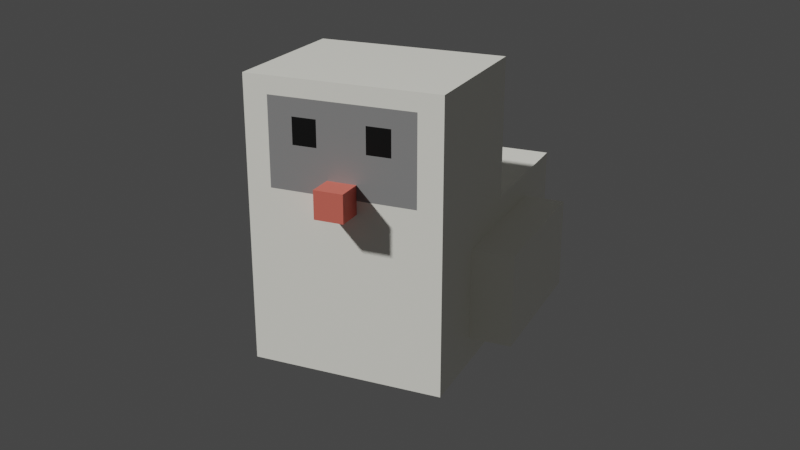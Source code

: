 # Source: silkie.blend  (saved by Blender 2.81.16; exported with 4.5.12 LTS)
import bpy
from mathutils import Matrix  # noqa: F401  (used for matrix-valued properties, if any)

bpy.ops.wm.read_factory_settings(use_empty=True)
scene = bpy.context.scene
scene.name = 'Scene'

# ---- collections
col_collection = bpy.data.collections.new('Collection'); scene.collection.children.link(col_collection)

# ---- materials (node trees are filled in below, after node groups)
mat_material = bpy.data.materials.new('Material')
mat_material.alpha_threshold = 0.0
mat_material.use_transparent_shadow = False
mat_material.line_color = (0.0, 0.0, 0.0, 1.0)
mat_material_008 = bpy.data.materials.new('Material.008')
mat_material_008.use_transparent_shadow = False
mat_material_001 = bpy.data.materials.new('Material.001')
mat_material_001.use_transparent_shadow = False
mat_material_007 = bpy.data.materials.new('Material.007')
mat_material_007.use_transparent_shadow = False

# ---- material node trees
mat_material.use_nodes = True; mat_material.node_tree.nodes.clear()
_N = mat_material.node_tree.nodes; _L = mat_material.node_tree.links
n0 = _N.new('ShaderNodeOutputMaterial'); n0.name = 'Material Output'; n0.location = (300, 300)
n1 = _N.new('ShaderNodeBsdfPrincipled'); n1.name = 'Principled BSDF'; n1.location = (10, 300)
n1.distribution = 'GGX'
n1.subsurface_method = 'BURLEY'
n1.inputs[0].default_value = (1.0, 0.9904, 0.8985, 1.0)
n1.inputs[2].default_value = 0.4
n1.inputs[3].default_value = 1.45
n1.inputs[27].default_value = (0.0, 0.0, 0.0, 1.0)
n1.inputs[28].default_value = 1.0
_L.new(n1.outputs[0], n0.inputs[0])
n0.is_active_output = True
mat_material_008.use_nodes = True; mat_material_008.node_tree.nodes.clear()
_N = mat_material_008.node_tree.nodes; _L = mat_material_008.node_tree.links
n0 = _N.new('ShaderNodeOutputMaterial'); n0.name = 'Material Output'; n0.location = (300, 300)
n1 = _N.new('ShaderNodeBsdfPrincipled'); n1.name = 'Principled BSDF'; n1.location = (10, 300)
n1.distribution = 'GGX'
n1.subsurface_method = 'BURLEY'
n1.inputs[0].default_value = (0.0, 0.0, 0.0, 1.0)
n1.inputs[3].default_value = 1.45
n1.inputs[27].default_value = (0.0, 0.0, 0.0, 1.0)
n1.inputs[28].default_value = 1.0
_L.new(n1.outputs[0], n0.inputs[0])
n0.is_active_output = True
mat_material_001.use_nodes = True; mat_material_001.node_tree.nodes.clear()
_N = mat_material_001.node_tree.nodes; _L = mat_material_001.node_tree.links
n0 = _N.new('ShaderNodeOutputMaterial'); n0.name = 'Material Output'; n0.location = (300, 300)
n1 = _N.new('ShaderNodeBsdfPrincipled'); n1.name = 'Principled BSDF'; n1.location = (10, 300)
n1.distribution = 'GGX'
n1.subsurface_method = 'BURLEY'
n1.inputs[0].default_value = (0.2641, 0.2641, 0.2641, 1.0)
n1.inputs[3].default_value = 1.45
n1.inputs[27].default_value = (0.0, 0.0, 0.0, 1.0)
n1.inputs[28].default_value = 1.0
_L.new(n1.outputs[0], n0.inputs[0])
n0.is_active_output = True
mat_material_007.use_nodes = True; mat_material_007.node_tree.nodes.clear()
_N = mat_material_007.node_tree.nodes; _L = mat_material_007.node_tree.links
n0 = _N.new('ShaderNodeOutputMaterial'); n0.name = 'Material Output'; n0.location = (300, 300)
n1 = _N.new('ShaderNodeBsdfPrincipled'); n1.name = 'Principled BSDF'; n1.location = (10, 300)
n1.distribution = 'GGX'
n1.subsurface_method = 'BURLEY'
n1.inputs[0].default_value = (0.8, 0.1584, 0.1156, 1.0)
n1.inputs[3].default_value = 1.45
n1.inputs[27].default_value = (0.0, 0.0, 0.0, 1.0)
n1.inputs[28].default_value = 1.0
_L.new(n1.outputs[0], n0.inputs[0])
n0.is_active_output = True

# ---- world
world_world = bpy.data.worlds.new('World'); scene.world = world_world
world_world.use_nodes = True; world_world.node_tree.nodes.clear()
_N = world_world.node_tree.nodes; _L = world_world.node_tree.links
n0 = _N.new('ShaderNodeOutputWorld'); n0.name = 'World Output'; n0.location = (300, 300)
n1 = _N.new('ShaderNodeBackground'); n1.name = 'Background'; n1.location = (10, 300)
n1.inputs[0].default_value = (0.05088, 0.05088, 0.05088, 1.0)
_L.new(n1.outputs[0], n0.inputs[0])
n0.is_active_output = True
world_world.color = (0.05088, 0.05088, 0.05088)
world_world.use_sun_shadow = False
world_world.sun_shadow_jitter_overblur = 0.0

# ---- cameras
cam_camera = bpy.data.cameras.new('Camera')

# ---- meshes
me_cube = bpy.data.meshes.new('Cube')
me_cube.from_pydata([(1.0, 1.0, 1.0), (1.0, 1.0, -1.0), (1.0, -1.0, 1.0), (1.0, -1.0, -1.0), (-1.0, 0.5094, 0.5094), (-1.0, 0.5094, -0.5094), (-1.0, -0.5094, 0.5094), (-1.0, -0.5094, -0.5094), (0.0, 1.0, -1.0), (0.0, -1.0, 1.0), (0.0, -1.0, -1.0), (0.0, 1.0, 1.0), (1.0, 1.0, 2.943), (1.0, -1.0, 2.943), (0.0, 1.0, 2.943), (0.0, -1.0, 2.943), (-1.0, 1.0, -1.0), (-1.0, -1.0, -1.0), (-1.0, -1.0, 1.0), (-1.0, 1.0, 1.0), (-1.0, 0.7439, -0.7439), (-1.0, -0.7439, -0.7439), (-1.0, -0.7439, 0.7439), (-1.0, 0.7439, 0.7439), (-1.0, 0.7439, -0.7439), (-1.0, -0.7439, -0.7439), (-1.0, -0.7439, 0.7439), (-1.0, 0.7439, 0.7439), (-1.183, 0.5094, -0.5094), (-1.183, -0.5094, -0.5094), (-1.183, -0.5094, 0.5094), (-1.183, 0.5094, 0.5094), (-1.0, 0.0, -1.0), (1.0, 0.0, 1.0), (-1.0, 0.0, 1.0), (1.0, 0.0, -1.0), (0.0, 0.0, -1.0), (0.0, 0.0, 1.0), (1.0, 0.0, 2.943), (0.0, 0.0, 2.943), (-1.0, 0.0, -0.7439), (-1.0, 0.0, 0.7439), (-1.0, 0.0, -0.7439), (-1.0, 0.0, 0.7439), (-1.0, 0.0, -0.5094), (-1.0, 0.0, 0.5094), (-1.183, 0.0, -0.5094), (-1.183, 0.0, 0.5094), (0.0, 1.0, 1.972), (1.0, 1.0, 1.972), (0.0, -1.0, 1.972), (1.0, -1.0, 1.972), (1.0, 0.0, 1.972), (0.0, 0.0, 1.972), (0.0, 1.0, 2.457), (0.0, -1.0, 2.457), (1.0, -1.0, 2.457), (1.0, 0.0, 2.457), (0.0, 0.0, 2.457), (1.0, 1.0, 2.457), (-1.0, -0.5, -1.0), (1.0, -0.5, 1.0), (0.0, -0.5, -1.0), (0.0, -0.5, 1.0), (1.0, -0.5, 2.943), (0.0, -0.5, 2.943), (-1.0, -0.372, -0.7439), (-1.0, -0.372, -0.7439), (-1.0, -0.2547, -0.5094), (-1.183, -0.2547, -0.5094), (-1.0, -0.5, 1.0), (1.0, -0.5, -1.0), (-1.0, -0.372, 0.7439), (-1.0, -0.372, 0.7439), (-1.0, -0.2547, 0.5094), (-1.183, -0.2547, 0.5094), (1.0, -0.5, 1.972), (0.0, -0.5, 1.972), (1.0, -0.5, 2.457), (0.0, -0.5, 2.457), (-1.0, 0.5, 1.0), (1.0, 0.5, -1.0), (-1.0, 0.372, 0.7439), (-1.0, 0.372, 0.7439), (-1.0, 0.2547, 0.5094), (-1.183, 0.2547, 0.5094), (-1.0, 0.5, -1.0), (1.0, 0.5, 1.0), (0.0, 0.5, -1.0), (0.0, 0.5, 1.0), (1.0, 0.5, 2.943), (0.0, 0.5, 2.943), (-1.0, 0.372, -0.7439), (-1.0, 0.372, -0.7439), (-1.0, 0.2547, -0.5094), (-1.183, 0.2547, -0.5094), (0.0, 0.5, 1.972), (1.0, 0.5, 1.972), (0.0, 0.5, 2.457), (1.0, 0.5, 2.457), (-1.0, -0.25, 1.0), (1.0, -0.25, -1.0), (-1.0, -0.186, 0.7439), (-1.0, -0.186, 0.7439), (-1.0, -0.1274, 0.5094), (-1.183, -0.1274, 0.5094), (0.0, -0.25, 1.972), (0.0, -0.25, 2.457), (-1.0, -0.25, -1.0), (1.0, -0.25, 1.0), (0.0, -0.25, -1.0), (0.0, -0.25, 1.0), (1.0, -0.25, 2.943), (0.0, -0.25, 2.943), (-1.0, -0.186, -0.7439), (-1.0, -0.186, -0.7439), (-1.0, -0.1274, -0.5094), (-1.183, -0.1274, -0.5094), (1.0, -0.25, 1.972), (1.0, -0.25, 2.457), (-1.0, 0.25, -1.0), (1.0, 0.25, 1.0), (0.0, 0.25, -1.0), (0.0, 0.25, 1.0), (1.0, 0.25, 2.943), (0.0, 0.25, 2.943), (-1.0, 0.186, -0.7439), (-1.0, 0.186, -0.7439), (-1.0, 0.1274, -0.5094), (-1.183, 0.1274, -0.5094), (1.0, 0.25, 1.972), (1.0, 0.25, 2.457), (-1.0, 0.25, 1.0), (1.0, 0.25, -1.0), (-1.0, 0.186, 0.7439), (-1.0, 0.186, 0.7439), (-1.0, 0.1274, 0.5094), (-1.183, 0.1274, 0.5094), (0.0, 0.25, 1.972), (0.0, 0.25, 2.457), (1.0, 1.0, 2.215), (0.0, 1.0, 2.215), (0.0, -1.0, 2.215), (1.0, -1.0, 2.215), (1.0, 0.0, 2.215), (0.0, 0.0, 2.215), (0.0, -0.5, 2.215), (1.0, -0.5, 2.215), (1.0, 0.5, 2.215), (0.0, 0.5, 2.215), (0.0, -0.25, 2.215), (1.0, -0.25, 2.215), (1.0, 0.25, 2.215), (0.0, 0.25, 2.215), (-1.0, -0.375, -1.0), (1.0, -0.375, 1.0), (0.0, -0.375, -1.0), (0.0, -0.375, 1.0), (1.0, -0.375, 2.943), (0.0, -0.375, 2.943), (-1.0, -0.279, -0.7439), (-1.0, -0.279, -0.7439), (-1.0, -0.191, -0.5094), (-1.183, -0.191, -0.5094), (1.0, -0.375, 1.972), (1.0, -0.375, 2.457), (-1.0, -0.375, 1.0), (1.0, -0.375, -1.0), (-1.0, -0.279, 0.7439), (-1.0, -0.279, 0.7439), (-1.0, -0.191, 0.5094), (-1.183, -0.191, 0.5094), (0.0, -0.375, 1.972), (0.0, -0.375, 2.457), (1.0, -0.375, 2.215), (0.0, -0.375, 2.215), (-1.0, 0.375, 1.0), (1.0, 0.375, -1.0), (-1.0, 0.279, 0.7439), (-1.0, 0.279, 0.7439), (-1.0, 0.191, 0.5094), (-1.183, 0.191, 0.5094), (0.0, 0.375, 1.972), (0.0, 0.375, 2.457), (-1.0, 0.375, -1.0), (1.0, 0.375, 1.0), (0.0, 0.375, -1.0), (0.0, 0.375, 1.0), (1.0, 0.375, 2.943), (0.0, 0.375, 2.943), (-1.0, 0.279, -0.7439), (-1.0, 0.279, -0.7439), (-1.0, 0.191, -0.5094), (-1.183, 0.191, -0.5094), (1.0, 0.375, 1.972), (1.0, 0.375, 2.457), (0.0, 0.375, 2.215), (1.0, 0.375, 2.215), (0.0, 1.0, 2.336), (0.0, -1.0, 2.336), (1.0, -1.0, 2.336), (1.0, 0.0, 2.336), (0.0, 0.0, 2.336), (0.0, -0.5, 2.336), (1.0, -0.5, 2.336), (1.0, 0.5, 2.336), (0.0, 0.5, 2.336), (0.0, -0.25, 2.336), (1.0, -0.25, 2.336), (1.0, 0.25, 2.336), (0.0, 0.25, 2.336), (1.0, 1.0, 2.336), (1.0, -0.375, 2.336), (0.0, -0.375, 2.336), (0.0, 0.375, 2.336), (1.0, 0.375, 2.336), (1.0, 1.0, 2.093), (0.0, 1.0, 2.093), (0.0, -1.0, 2.093), (1.0, -1.0, 2.093), (1.0, 0.0, 2.093), (0.0, 0.0, 2.093), (0.0, -0.5, 2.093), (1.0, -0.5, 2.093), (1.0, 0.5, 2.093), (0.0, 0.5, 2.093), (0.0, -0.25, 2.093), (1.0, -0.25, 2.093), (1.0, 0.25, 2.093), (0.0, 0.25, 2.093), (0.0, -0.375, 2.093), (1.0, -0.375, 2.093), (1.0, 0.375, 2.093), (0.0, 0.375, 2.093), (-1.0, -0.75, -1.0), (1.0, -0.75, 1.0), (0.0, -0.75, -1.0), (0.0, -0.75, 1.0), (1.0, -0.75, 2.943), (0.0, -0.75, 2.943), (-1.0, -0.5579, -0.7439), (-1.0, -0.5579, -0.7439), (-1.0, -0.3821, -0.5094), (-1.183, -0.3821, -0.5094), (1.0, -0.75, 1.972), (1.0, -0.75, 2.457), (-1.0, -0.75, 1.0), (1.0, -0.75, -1.0), (-1.0, -0.5579, 0.7439), (-1.0, -0.5579, 0.7439), (-1.0, -0.3821, 0.5094), (-1.183, -0.3821, 0.5094), (0.0, -0.75, 1.972), (0.0, -0.75, 2.457), (1.0, -0.75, 2.215), (0.0, -0.75, 2.215), (1.0, -0.75, 2.336), (0.0, -0.75, 2.336), (0.0, -0.75, 2.093), (1.0, -0.75, 2.093), (-1.0, 0.75, 1.0), (1.0, 0.75, -1.0), (-1.0, 0.5579, 0.7439), (-1.0, 0.5579, 0.7439), (-1.0, 0.3821, 0.5094), (-1.183, 0.3821, 0.5094), (0.0, 0.75, 1.972), (0.0, 0.75, 2.457), (-1.0, 0.75, -1.0), (1.0, 0.75, 1.0), (0.0, 0.75, -1.0), (0.0, 0.75, 1.0), (1.0, 0.75, 2.943), (0.0, 0.75, 2.943), (-1.0, 0.5579, -0.7439), (-1.0, 0.5579, -0.7439), (-1.0, 0.3821, -0.5094), (-1.183, 0.3821, -0.5094), (1.0, 0.75, 1.972), (1.0, 0.75, 2.457), (0.0, 0.75, 2.215), (1.0, 0.75, 2.215), (0.0, 0.75, 2.336), (1.0, 0.75, 2.336), (1.0, 0.75, 2.093), (0.0, 0.75, 2.093), (0.0, 1.0, 2.7), (0.0, -1.0, 2.7), (1.0, -1.0, 2.7), (1.0, 0.0, 2.7), (0.0, 0.0, 2.7), (1.0, 1.0, 2.7), (1.0, -0.5, 2.7), (0.0, -0.5, 2.7), (0.0, 0.5, 2.7), (1.0, 0.5, 2.7), (0.0, -0.25, 2.7), (1.0, -0.25, 2.7), (1.0, 0.25, 2.7), (0.0, 0.25, 2.7), (1.0, -0.375, 2.7), (0.0, -0.375, 2.7), (0.0, 0.375, 2.7), (1.0, 0.375, 2.7), (1.0, -0.75, 2.7), (0.0, -0.75, 2.7), (0.0, 0.75, 2.7), (1.0, 0.75, 2.7), (1.0, 1.0, 1.486), (0.0, 1.0, 1.486), (0.0, -1.0, 1.486), (1.0, -1.0, 1.486), (1.0, 0.0, 1.486), (0.0, 0.0, 1.486), (0.0, -0.5, 1.486), (1.0, -0.5, 1.486), (1.0, 0.5, 1.486), (0.0, 0.5, 1.486), (0.0, -0.25, 1.486), (1.0, -0.25, 1.486), (1.0, 0.25, 1.486), (0.0, 0.25, 1.486), (1.0, -0.375, 1.486), (0.0, -0.375, 1.486), (0.0, 0.375, 1.486), (1.0, 0.375, 1.486), (1.0, -0.75, 1.486), (0.0, -0.75, 1.486), (0.0, 0.75, 1.486), (1.0, 0.75, 1.486)], [], [(237, 246, 18, 9), (10, 9, 18, 17), (4, 5, 28, 31), (236, 247, 3, 10), (247, 235, 2, 3), (8, 11, 0, 1), (16, 19, 11, 8), (234, 236, 10, 17), (3, 2, 9, 10), (291, 286, 14, 12), (238, 239, 15, 13), (305, 287, 15, 239), (287, 288, 13, 15), (307, 291, 12, 272), (274, 20, 16, 268), (22, 21, 17, 18), (20, 23, 19, 16), (248, 22, 18, 246), (275, 24, 20, 274), (26, 25, 21, 22), (24, 27, 23, 20), (249, 26, 22, 248), (276, 5, 24, 275), (6, 7, 25, 26), (5, 4, 27, 24), (250, 6, 26, 249), (277, 265, 31, 28), (242, 7, 29, 243), (264, 4, 31, 265), (7, 6, 30, 29), (104, 45, 47, 105), (128, 44, 46, 129), (117, 105, 47, 46), (136, 45, 43, 135), (116, 44, 42, 115), (135, 43, 41, 134), (115, 42, 40, 114), (134, 41, 34, 132), (114, 40, 32, 108), (297, 289, 38, 112), (299, 290, 39, 125), (124, 125, 39, 38), (120, 122, 36, 32), (133, 121, 33, 35), (122, 133, 35, 36), (123, 132, 34, 37), (321, 313, 53, 138), (319, 312, 52, 118), (329, 308, 49, 278), (310, 311, 51, 50), (327, 310, 50, 252), (308, 309, 48, 49), (210, 202, 58, 139), (208, 201, 57, 119), (283, 211, 59, 279), (199, 200, 56, 55), (257, 199, 55, 253), (211, 198, 54, 59), (213, 203, 79, 173), (256, 204, 78, 245), (323, 314, 77, 172), (326, 315, 76, 244), (304, 292, 64, 238), (240, 66, 60, 234), (241, 67, 66, 240), (242, 68, 67, 241), (243, 251, 75, 69), (250, 74, 75, 251), (162, 68, 69, 163), (170, 74, 73, 169), (169, 73, 72, 168), (168, 72, 70, 166), (301, 293, 65, 159), (158, 159, 65, 64), (154, 156, 62, 60), (167, 155, 61, 71), (156, 167, 71, 62), (157, 166, 70, 63), (215, 205, 99, 195), (282, 206, 98, 267), (325, 316, 97, 194), (328, 317, 96, 266), (271, 260, 80, 89), (270, 261, 81, 88), (261, 269, 87, 81), (268, 270, 88, 86), (272, 273, 91, 90), (306, 294, 91, 273), (262, 82, 80, 260), (263, 83, 82, 262), (264, 84, 83, 263), (276, 94, 95, 277), (180, 84, 85, 181), (193, 181, 85, 95), (192, 94, 93, 191), (191, 93, 92, 190), (190, 92, 86, 184), (303, 295, 90, 188), (37, 34, 100, 111), (36, 35, 101, 110), (35, 33, 109, 101), (32, 36, 110, 108), (38, 39, 113, 112), (290, 296, 113, 39), (41, 102, 100, 34), (43, 103, 102, 41), (45, 104, 103, 43), (44, 116, 117, 46), (313, 318, 106, 53), (202, 207, 107, 58), (212, 208, 119, 165), (322, 319, 118, 164), (300, 297, 112, 158), (160, 114, 108, 154), (161, 115, 114, 160), (162, 116, 115, 161), (163, 171, 105, 117), (170, 104, 105, 171), (289, 298, 124, 38), (40, 126, 120, 32), (42, 127, 126, 40), (44, 128, 127, 42), (46, 47, 137, 129), (45, 136, 137, 47), (312, 320, 130, 52), (201, 209, 131, 57), (214, 210, 139, 183), (324, 321, 138, 182), (187, 176, 132, 123), (186, 177, 133, 122), (177, 185, 121, 133), (184, 186, 122, 120), (188, 189, 125, 124), (302, 299, 125, 189), (178, 134, 132, 176), (179, 135, 134, 178), (180, 136, 135, 179), (192, 128, 129, 193), (233, 229, 153, 196), (220, 228, 152, 144), (231, 227, 151, 174), (221, 226, 150, 145), (285, 225, 149, 280), (232, 224, 148, 197), (259, 223, 147, 254), (230, 222, 146, 175), (216, 217, 141, 140), (258, 218, 142, 255), (218, 219, 143, 142), (284, 216, 140, 281), (227, 220, 144, 151), (229, 221, 145, 153), (226, 230, 175, 150), (223, 231, 174, 147), (74, 170, 171, 75), (69, 75, 171, 163), (68, 162, 161, 67), (67, 161, 160, 66), (66, 160, 154, 60), (292, 300, 158, 64), (315, 322, 164, 76), (204, 212, 165, 78), (111, 100, 166, 157), (110, 101, 167, 156), (101, 109, 155, 167), (108, 110, 156, 154), (112, 113, 159, 158), (296, 301, 159, 113), (102, 168, 166, 100), (103, 169, 168, 102), (104, 170, 169, 103), (116, 162, 163, 117), (318, 323, 172, 106), (207, 213, 173, 107), (228, 232, 197, 152), (225, 233, 196, 149), (94, 192, 193, 95), (84, 180, 179, 83), (83, 179, 178, 82), (82, 178, 176, 80), (294, 302, 189, 91), (90, 91, 189, 188), (86, 88, 186, 184), (81, 87, 185, 177), (88, 81, 177, 186), (89, 80, 176, 187), (317, 324, 182, 96), (206, 214, 183, 98), (298, 303, 188, 124), (126, 190, 184, 120), (127, 191, 190, 126), (128, 192, 191, 127), (129, 137, 181, 193), (136, 180, 181, 137), (320, 325, 194, 130), (209, 215, 195, 131), (152, 197, 215, 209), (149, 196, 214, 206), (150, 175, 213, 207), (147, 174, 212, 204), (196, 153, 210, 214), (144, 152, 209, 201), (174, 151, 208, 212), (145, 150, 207, 202), (280, 149, 206, 282), (197, 148, 205, 215), (254, 147, 204, 256), (175, 146, 203, 213), (140, 141, 198, 211), (255, 142, 199, 257), (142, 143, 200, 199), (281, 140, 211, 283), (151, 144, 201, 208), (153, 145, 202, 210), (96, 182, 233, 225), (130, 194, 232, 228), (76, 164, 231, 223), (106, 172, 230, 226), (138, 53, 221, 229), (118, 52, 220, 227), (278, 49, 216, 284), (50, 51, 219, 218), (252, 50, 218, 258), (49, 48, 217, 216), (172, 77, 222, 230), (244, 76, 223, 259), (194, 97, 224, 232), (266, 96, 225, 285), (53, 106, 226, 221), (164, 118, 227, 231), (52, 130, 228, 220), (182, 138, 229, 233), (51, 244, 259, 219), (77, 252, 258, 222), (146, 255, 257, 203), (143, 254, 256, 200), (222, 258, 255, 146), (219, 259, 254, 143), (6, 250, 251, 30), (29, 30, 251, 243), (7, 242, 241, 25), (25, 241, 240, 21), (21, 240, 234, 17), (288, 304, 238, 13), (311, 326, 244, 51), (200, 256, 245, 56), (203, 257, 253, 79), (314, 327, 252, 77), (68, 242, 243, 69), (74, 250, 249, 73), (73, 249, 248, 72), (72, 248, 246, 70), (293, 305, 239, 65), (64, 65, 239, 238), (60, 62, 236, 234), (71, 61, 235, 247), (62, 71, 247, 236), (63, 70, 246, 237), (48, 266, 285, 217), (97, 278, 284, 224), (148, 281, 283, 205), (141, 280, 282, 198), (224, 284, 281, 148), (217, 285, 280, 141), (5, 276, 277, 28), (4, 264, 263, 27), (27, 263, 262, 23), (23, 262, 260, 19), (286, 306, 273, 14), (12, 14, 273, 272), (16, 8, 270, 268), (1, 0, 269, 261), (8, 1, 261, 270), (11, 19, 260, 271), (309, 328, 266, 48), (198, 282, 267, 54), (205, 283, 279, 99), (316, 329, 278, 97), (84, 264, 265, 85), (95, 85, 265, 277), (94, 276, 275, 93), (93, 275, 274, 92), (92, 274, 268, 86), (295, 307, 272, 90), (99, 279, 307, 295), (54, 267, 306, 286), (79, 253, 305, 293), (56, 245, 304, 288), (131, 195, 303, 298), (98, 183, 302, 294), (107, 173, 301, 296), (78, 165, 300, 292), (183, 139, 299, 302), (57, 131, 298, 289), (165, 119, 297, 300), (58, 107, 296, 290), (195, 99, 295, 303), (267, 98, 294, 306), (173, 79, 293, 301), (245, 78, 292, 304), (139, 58, 290, 299), (119, 57, 289, 297), (279, 59, 291, 307), (55, 56, 288, 287), (253, 55, 287, 305), (59, 54, 286, 291), (87, 269, 329, 316), (11, 271, 328, 309), (63, 237, 327, 314), (2, 235, 326, 311), (121, 185, 325, 320), (89, 187, 324, 317), (111, 157, 323, 318), (61, 155, 322, 315), (187, 123, 321, 324), (33, 121, 320, 312), (155, 109, 319, 322), (37, 111, 318, 313), (271, 89, 317, 328), (185, 87, 316, 325), (235, 61, 315, 326), (157, 63, 314, 323), (0, 11, 309, 308), (237, 9, 310, 327), (9, 2, 311, 310), (269, 0, 308, 329), (109, 33, 312, 319), (123, 37, 313, 321)])
me_cube.polygons.foreach_set('material_index', [0, 0, 0, 0, 0, 0, 0, 0, 0, 0, 0, 0, 0, 0, 0, 0, 0, 0, 0, 0, 0, 0, 0, 0, 0, 0, 0, 0, 0, 0, 0, 0, 0, 0, 0, 0, 0, 0, 0, 0, 0, 0, 0, 0, 0, 0, 0, 2, 0, 0, 0, 0, 0, 2, 0, 0, 0, 0, 0, 2, 0, 2, 0, 0, 0, 0, 0, 0, 0, 0, 0, 0, 0, 0, 0, 0, 0, 0, 1, 0, 2, 0, 0, 0, 0, 0, 0, 0, 0, 0, 0, 0, 0, 0, 0, 0, 0, 0, 0, 0, 0, 0, 0, 0, 0, 0, 0, 0, 0, 0, 1, 2, 0, 0, 0, 0, 0, 0, 0, 0, 0, 0, 0, 0, 2, 2, 0, 0, 0, 0, 0, 0, 0, 0, 0, 0, 0, 0, 0, 2, 1, 0, 0, 1, 2, 0, 0, 0, 0, 0, 2, 0, 0, 1, 0, 0, 0, 0, 0, 0, 2, 1, 0, 0, 0, 0, 0, 0, 0, 0, 0, 0, 0, 0, 1, 0, 0, 0, 0, 0, 0, 0, 0, 0, 0, 0, 0, 0, 0, 0, 0, 0, 0, 0, 2, 1, 1, 0, 0, 1, 0, 2, 1, 0, 0, 1, 2, 0, 0, 0, 0, 0, 2, 0, 0, 2, 2, 0, 0, 2, 0, 0, 0, 0, 0, 2, 2, 0, 0, 2, 2, 0, 0, 0, 0, 0, 0, 0, 0, 0, 0, 0, 0, 0, 0, 0, 0, 0, 0, 0, 0, 0, 0, 0, 0, 0, 0, 0, 0, 2, 2, 0, 2, 0, 0, 0, 0, 0, 0, 0, 0, 0, 0, 0, 0, 0, 2, 2, 0, 0, 0, 0, 0, 0, 2, 0, 0, 0, 2, 0, 0, 2, 0, 2, 2, 0, 2, 0, 0, 2, 0, 2, 0, 0, 0, 0, 0, 0, 0, 0, 0, 0, 0, 0, 0, 0, 0, 0, 0, 0, 0, 0, 0, 0, 0, 0, 0, 0])
_uv = me_cube.uv_layers.new(name='UVMap')
_uv.uv.foreach_set('vector', [0.75, 0.7188, 0.875, 0.7188, 0.875, 0.75, 0.75, 0.75, 0.375, 0.875, 0.625, 0.875, 0.625, 1.0, 0.375, 1.0, 0.5637, 0.1887, 0.4363, 0.1887, 0.4363, 0.1887, 0.5637, 0.1887, 0.25, 0.7188, 0.375, 0.7188, 0.375, 0.75, 0.25, 0.75, 0.375, 0.7188, 0.625, 0.7188, 0.625, 0.75, 0.375, 0.75, 0.375, 0.375, 0.625, 0.375, 0.625, 0.5, 0.375, 0.5, 0.375, 0.25, 0.625, 0.25, 0.625, 0.375, 0.375, 0.375, 0.125, 0.7188, 0.25, 0.7188, 0.25, 0.75, 0.125, 0.75, 0.375, 0.75, 0.625, 0.75, 0.625, 0.875, 0.375, 0.875, 0.625, 0.5, 0.625, 0.375, 0.625, 0.375, 0.625, 0.5, 0.625, 0.7188, 0.75, 0.7188, 0.75, 0.75, 0.625, 0.75, 0.75, 0.7188, 0.75, 0.75, 0.75, 0.75, 0.75, 0.7188, 0.625, 0.875, 0.625, 0.75, 0.625, 0.75, 0.625, 0.875, 0.625, 0.5312, 0.625, 0.5, 0.625, 0.5, 0.625, 0.5312, 0.407, 0.1947, 0.407, 0.218, 0.375, 0.25, 0.375, 0.2188, 0.593, 0.03201, 0.407, 0.03201, 0.375, 0.0, 0.625, 0.0, 0.407, 0.218, 0.593, 0.218, 0.625, 0.25, 0.375, 0.25, 0.593, 0.05526, 0.593, 0.03201, 0.625, 0.0, 0.625, 0.03125, 0.407, 0.1947, 0.407, 0.218, 0.407, 0.218, 0.407, 0.1947, 0.593, 0.03201, 0.593, 0.03201, 0.593, 0.03201, 0.593, 0.03201, 0.407, 0.218, 0.407, 0.218, 0.407, 0.218, 0.407, 0.218, 0.593, 0.05526, 0.593, 0.03201, 0.593, 0.03201, 0.593, 0.05526, 0.4363, 0.1728, 0.4363, 0.1887, 0.407, 0.218, 0.407, 0.1947, 0.5637, 0.06132, 0.4363, 0.06132, 0.407, 0.03201, 0.593, 0.03201, 0.4363, 0.1887, 0.5637, 0.1887, 0.593, 0.218, 0.407, 0.218, 0.5637, 0.07724, 0.5637, 0.06132, 0.593, 0.03201, 0.593, 0.05526, 0.4363, 0.1728, 0.5637, 0.1728, 0.5637, 0.1887, 0.4363, 0.1887, 0.4363, 0.07724, 0.4363, 0.06132, 0.4363, 0.06132, 0.4363, 0.07724, 0.5637, 0.1728, 0.5637, 0.1887, 0.5637, 0.1887, 0.5637, 0.1728, 0.4363, 0.06132, 0.5637, 0.06132, 0.5637, 0.06132, 0.4363, 0.06132, 0.5637, 0.1091, 0.5637, 0.125, 0.5637, 0.125, 0.5637, 0.1091, 0.4363, 0.1409, 0.4363, 0.125, 0.4363, 0.125, 0.4363, 0.1409, 0.4363, 0.1091, 0.5637, 0.1091, 0.5637, 0.125, 0.4363, 0.125, 0.5637, 0.1409, 0.5637, 0.125, 0.593, 0.125, 0.593, 0.1482, 0.4363, 0.1091, 0.4363, 0.125, 0.407, 0.125, 0.407, 0.1018, 0.593, 0.1482, 0.593, 0.125, 0.593, 0.125, 0.593, 0.1482, 0.407, 0.1018, 0.407, 0.125, 0.407, 0.125, 0.407, 0.1018, 0.593, 0.1482, 0.593, 0.125, 0.625, 0.125, 0.625, 0.1562, 0.407, 0.1018, 0.407, 0.125, 0.375, 0.125, 0.375, 0.09375, 0.625, 0.6562, 0.625, 0.625, 0.625, 0.625, 0.625, 0.6562, 0.75, 0.5938, 0.75, 0.625, 0.75, 0.625, 0.75, 0.5938, 0.625, 0.5938, 0.75, 0.5938, 0.75, 0.625, 0.625, 0.625, 0.125, 0.5938, 0.25, 0.5938, 0.25, 0.625, 0.125, 0.625, 0.375, 0.5938, 0.625, 0.5938, 0.625, 0.625, 0.375, 0.625, 0.25, 0.5938, 0.375, 0.5938, 0.375, 0.625, 0.25, 0.625, 0.75, 0.5938, 0.875, 0.5938, 0.875, 0.625, 0.75, 0.625, 0.75, 0.5938, 0.75, 0.625, 0.75, 0.625, 0.75, 0.5938, 0.625, 0.6562, 0.625, 0.625, 0.625, 0.625, 0.625, 0.6562, 0.625, 0.5312, 0.625, 0.5, 0.625, 0.5, 0.625, 0.5312, 0.625, 0.875, 0.625, 0.75, 0.625, 0.75, 0.625, 0.875, 0.75, 0.7188, 0.75, 0.75, 0.75, 0.75, 0.75, 0.7188, 0.625, 0.5, 0.625, 0.375, 0.625, 0.375, 0.625, 0.5, 0.75, 0.5938, 0.75, 0.625, 0.75, 0.625, 0.75, 0.5938, 0.625, 0.6562, 0.625, 0.625, 0.625, 0.625, 0.625, 0.6562, 0.625, 0.5312, 0.625, 0.5, 0.625, 0.5, 0.625, 0.5312, 0.625, 0.875, 0.625, 0.75, 0.625, 0.75, 0.625, 0.875, 0.75, 0.7188, 0.75, 0.75, 0.75, 0.75, 0.75, 0.7188, 0.625, 0.5, 0.625, 0.375, 0.625, 0.375, 0.625, 0.5, 0.75, 0.6719, 0.75, 0.6875, 0.75, 0.6875, 0.75, 0.6719, 0.625, 0.7188, 0.625, 0.6875, 0.625, 0.6875, 0.625, 0.7188, 0.75, 0.6719, 0.75, 0.6875, 0.75, 0.6875, 0.75, 0.6719, 0.625, 0.7188, 0.625, 0.6875, 0.625, 0.6875, 0.625, 0.7188, 0.625, 0.7188, 0.625, 0.6875, 0.625, 0.6875, 0.625, 0.7188, 0.407, 0.05526, 0.407, 0.07851, 0.375, 0.0625, 0.375, 0.03125, 0.407, 0.05526, 0.407, 0.07851, 0.407, 0.07851, 0.407, 0.05526, 0.4363, 0.07724, 0.4363, 0.09316, 0.407, 0.07851, 0.407, 0.05526, 0.4363, 0.07724, 0.5637, 0.07724, 0.5637, 0.09316, 0.4363, 0.09316, 0.5637, 0.07724, 0.5637, 0.09316, 0.5637, 0.09316, 0.5637, 0.07724, 0.4363, 0.1011, 0.4363, 0.09316, 0.4363, 0.09316, 0.4363, 0.1011, 0.5637, 0.1011, 0.5637, 0.09316, 0.593, 0.07851, 0.593, 0.09013, 0.593, 0.09013, 0.593, 0.07851, 0.593, 0.07851, 0.593, 0.09013, 0.593, 0.09013, 0.593, 0.07851, 0.625, 0.0625, 0.625, 0.07812, 0.75, 0.6719, 0.75, 0.6875, 0.75, 0.6875, 0.75, 0.6719, 0.625, 0.6719, 0.75, 0.6719, 0.75, 0.6875, 0.625, 0.6875, 0.125, 0.6719, 0.25, 0.6719, 0.25, 0.6875, 0.125, 0.6875, 0.375, 0.6719, 0.625, 0.6719, 0.625, 0.6875, 0.375, 0.6875, 0.25, 0.6719, 0.375, 0.6719, 0.375, 0.6875, 0.25, 0.6875, 0.75, 0.6719, 0.875, 0.6719, 0.875, 0.6875, 0.75, 0.6875, 0.625, 0.5781, 0.625, 0.5625, 0.625, 0.5625, 0.625, 0.5781, 0.75, 0.5312, 0.75, 0.5625, 0.75, 0.5625, 0.75, 0.5312, 0.625, 0.5781, 0.625, 0.5625, 0.625, 0.5625, 0.625, 0.5781, 0.75, 0.5312, 0.75, 0.5625, 0.75, 0.5625, 0.75, 0.5312, 0.75, 0.5312, 0.875, 0.5312, 0.875, 0.5625, 0.75, 0.5625, 0.25, 0.5312, 0.375, 0.5312, 0.375, 0.5625, 0.25, 0.5625, 0.375, 0.5312, 0.625, 0.5312, 0.625, 0.5625, 0.375, 0.5625, 0.125, 0.5312, 0.25, 0.5312, 0.25, 0.5625, 0.125, 0.5625, 0.625, 0.5312, 0.75, 0.5312, 0.75, 0.5625, 0.625, 0.5625, 0.75, 0.5312, 0.75, 0.5625, 0.75, 0.5625, 0.75, 0.5312, 0.593, 0.1947, 0.593, 0.1715, 0.625, 0.1875, 0.625, 0.2188, 0.593, 0.1947, 0.593, 0.1715, 0.593, 0.1715, 0.593, 0.1947, 0.5637, 0.1728, 0.5637, 0.1568, 0.593, 0.1715, 0.593, 0.1947, 0.4363, 0.1728, 0.4363, 0.1568, 0.4363, 0.1568, 0.4363, 0.1728, 0.5637, 0.1489, 0.5637, 0.1568, 0.5637, 0.1568, 0.5637, 0.1489, 0.4363, 0.1489, 0.5637, 0.1489, 0.5637, 0.1568, 0.4363, 0.1568, 0.4363, 0.1489, 0.4363, 0.1568, 0.407, 0.1715, 0.407, 0.1599, 0.407, 0.1599, 0.407, 0.1715, 0.407, 0.1715, 0.407, 0.1599, 0.407, 0.1599, 0.407, 0.1715, 0.375, 0.1875, 0.375, 0.1719, 0.625, 0.5781, 0.625, 0.5625, 0.625, 0.5625, 0.625, 0.5781, 0.75, 0.625, 0.875, 0.625, 0.875, 0.6562, 0.75, 0.6562, 0.25, 0.625, 0.375, 0.625, 0.375, 0.6562, 0.25, 0.6562, 0.375, 0.625, 0.625, 0.625, 0.625, 0.6562, 0.375, 0.6562, 0.125, 0.625, 0.25, 0.625, 0.25, 0.6562, 0.125, 0.6562, 0.625, 0.625, 0.75, 0.625, 0.75, 0.6562, 0.625, 0.6562, 0.75, 0.625, 0.75, 0.6562, 0.75, 0.6562, 0.75, 0.625, 0.593, 0.125, 0.593, 0.1018, 0.625, 0.09375, 0.625, 0.125, 0.593, 0.125, 0.593, 0.1018, 0.593, 0.1018, 0.593, 0.125, 0.5637, 0.125, 0.5637, 0.1091, 0.593, 0.1018, 0.593, 0.125, 0.4363, 0.125, 0.4363, 0.1091, 0.4363, 0.1091, 0.4363, 0.125, 0.75, 0.625, 0.75, 0.6562, 0.75, 0.6562, 0.75, 0.625, 0.75, 0.625, 0.75, 0.6562, 0.75, 0.6562, 0.75, 0.625, 0.625, 0.6719, 0.625, 0.6562, 0.625, 0.6562, 0.625, 0.6719, 0.625, 0.6719, 0.625, 0.6562, 0.625, 0.6562, 0.625, 0.6719, 0.625, 0.6719, 0.625, 0.6562, 0.625, 0.6562, 0.625, 0.6719, 0.407, 0.09013, 0.407, 0.1018, 0.375, 0.09375, 0.375, 0.07812, 0.407, 0.09013, 0.407, 0.1018, 0.407, 0.1018, 0.407, 0.09013, 0.4363, 0.1011, 0.4363, 0.1091, 0.407, 0.1018, 0.407, 0.09013, 0.4363, 0.1011, 0.5637, 0.1011, 0.5637, 0.1091, 0.4363, 0.1091, 0.5637, 0.1011, 0.5637, 0.1091, 0.5637, 0.1091, 0.5637, 0.1011, 0.625, 0.625, 0.625, 0.5938, 0.625, 0.5938, 0.625, 0.625, 0.407, 0.125, 0.407, 0.1482, 0.375, 0.1562, 0.375, 0.125, 0.407, 0.125, 0.407, 0.1482, 0.407, 0.1482, 0.407, 0.125, 0.4363, 0.125, 0.4363, 0.1409, 0.407, 0.1482, 0.407, 0.125, 0.4363, 0.125, 0.5637, 0.125, 0.5637, 0.1409, 0.4363, 0.1409, 0.5637, 0.125, 0.5637, 0.1409, 0.5637, 0.1409, 0.5637, 0.125, 0.625, 0.625, 0.625, 0.5938, 0.625, 0.5938, 0.625, 0.625, 0.625, 0.625, 0.625, 0.5938, 0.625, 0.5938, 0.625, 0.625, 0.75, 0.5781, 0.75, 0.5938, 0.75, 0.5938, 0.75, 0.5781, 0.75, 0.5781, 0.75, 0.5938, 0.75, 0.5938, 0.75, 0.5781, 0.75, 0.5781, 0.875, 0.5781, 0.875, 0.5938, 0.75, 0.5938, 0.25, 0.5781, 0.375, 0.5781, 0.375, 0.5938, 0.25, 0.5938, 0.375, 0.5781, 0.625, 0.5781, 0.625, 0.5938, 0.375, 0.5938, 0.125, 0.5781, 0.25, 0.5781, 0.25, 0.5938, 0.125, 0.5938, 0.625, 0.5781, 0.75, 0.5781, 0.75, 0.5938, 0.625, 0.5938, 0.75, 0.5781, 0.75, 0.5938, 0.75, 0.5938, 0.75, 0.5781, 0.593, 0.1599, 0.593, 0.1482, 0.625, 0.1562, 0.625, 0.1719, 0.593, 0.1599, 0.593, 0.1482, 0.593, 0.1482, 0.593, 0.1599, 0.5637, 0.1489, 0.5637, 0.1409, 0.593, 0.1482, 0.593, 0.1599, 0.4363, 0.1489, 0.4363, 0.1409, 0.4363, 0.1409, 0.4363, 0.1489, 0.75, 0.5781, 0.75, 0.5938, 0.75, 0.5938, 0.75, 0.5781, 0.625, 0.625, 0.625, 0.5938, 0.625, 0.5938, 0.625, 0.625, 0.625, 0.6719, 0.625, 0.6562, 0.625, 0.6562, 0.625, 0.6719, 0.75, 0.625, 0.75, 0.6562, 0.75, 0.6562, 0.75, 0.625, 0.75, 0.5312, 0.75, 0.5625, 0.75, 0.5625, 0.75, 0.5312, 0.625, 0.5781, 0.625, 0.5625, 0.625, 0.5625, 0.625, 0.5781, 0.625, 0.7188, 0.625, 0.6875, 0.625, 0.6875, 0.625, 0.7188, 0.75, 0.6719, 0.75, 0.6875, 0.75, 0.6875, 0.75, 0.6719, 0.625, 0.5, 0.625, 0.375, 0.625, 0.375, 0.625, 0.5, 0.75, 0.7188, 0.75, 0.75, 0.75, 0.75, 0.75, 0.7188, 0.625, 0.875, 0.625, 0.75, 0.625, 0.75, 0.625, 0.875, 0.625, 0.5312, 0.625, 0.5, 0.625, 0.5, 0.625, 0.5312, 0.625, 0.6562, 0.625, 0.625, 0.625, 0.625, 0.625, 0.6562, 0.75, 0.5938, 0.75, 0.625, 0.75, 0.625, 0.75, 0.5938, 0.75, 0.6562, 0.75, 0.6719, 0.75, 0.6719, 0.75, 0.6562, 0.625, 0.6875, 0.625, 0.6719, 0.625, 0.6719, 0.625, 0.6875, 0.5637, 0.09316, 0.5637, 0.1011, 0.5637, 0.1011, 0.5637, 0.09316, 0.4363, 0.09316, 0.5637, 0.09316, 0.5637, 0.1011, 0.4363, 0.1011, 0.4363, 0.09316, 0.4363, 0.1011, 0.407, 0.09013, 0.407, 0.07851, 0.407, 0.07851, 0.407, 0.09013, 0.407, 0.09013, 0.407, 0.07851, 0.407, 0.07851, 0.407, 0.09013, 0.375, 0.07812, 0.375, 0.0625, 0.625, 0.6875, 0.625, 0.6719, 0.625, 0.6719, 0.625, 0.6875, 0.625, 0.6875, 0.625, 0.6719, 0.625, 0.6719, 0.625, 0.6875, 0.625, 0.6875, 0.625, 0.6719, 0.625, 0.6719, 0.625, 0.6875, 0.75, 0.6562, 0.875, 0.6562, 0.875, 0.6719, 0.75, 0.6719, 0.25, 0.6562, 0.375, 0.6562, 0.375, 0.6719, 0.25, 0.6719, 0.375, 0.6562, 0.625, 0.6562, 0.625, 0.6719, 0.375, 0.6719, 0.125, 0.6562, 0.25, 0.6562, 0.25, 0.6719, 0.125, 0.6719, 0.625, 0.6562, 0.75, 0.6562, 0.75, 0.6719, 0.625, 0.6719, 0.75, 0.6562, 0.75, 0.6719, 0.75, 0.6719, 0.75, 0.6562, 0.593, 0.1018, 0.593, 0.09013, 0.625, 0.07812, 0.625, 0.09375, 0.593, 0.1018, 0.593, 0.09013, 0.593, 0.09013, 0.593, 0.1018, 0.5637, 0.1091, 0.5637, 0.1011, 0.593, 0.09013, 0.593, 0.1018, 0.4363, 0.1091, 0.4363, 0.1011, 0.4363, 0.1011, 0.4363, 0.1091, 0.75, 0.6562, 0.75, 0.6719, 0.75, 0.6719, 0.75, 0.6562, 0.75, 0.6562, 0.75, 0.6719, 0.75, 0.6719, 0.75, 0.6562, 0.625, 0.5938, 0.625, 0.5781, 0.625, 0.5781, 0.625, 0.5938, 0.75, 0.5625, 0.75, 0.5781, 0.75, 0.5781, 0.75, 0.5625, 0.4363, 0.1568, 0.4363, 0.1489, 0.4363, 0.1489, 0.4363, 0.1568, 0.5637, 0.1568, 0.5637, 0.1489, 0.593, 0.1599, 0.593, 0.1715, 0.593, 0.1715, 0.593, 0.1599, 0.593, 0.1599, 0.593, 0.1715, 0.593, 0.1715, 0.593, 0.1599, 0.625, 0.1719, 0.625, 0.1875, 0.75, 0.5625, 0.75, 0.5781, 0.75, 0.5781, 0.75, 0.5625, 0.625, 0.5625, 0.75, 0.5625, 0.75, 0.5781, 0.625, 0.5781, 0.125, 0.5625, 0.25, 0.5625, 0.25, 0.5781, 0.125, 0.5781, 0.375, 0.5625, 0.625, 0.5625, 0.625, 0.5781, 0.375, 0.5781, 0.25, 0.5625, 0.375, 0.5625, 0.375, 0.5781, 0.25, 0.5781, 0.75, 0.5625, 0.875, 0.5625, 0.875, 0.5781, 0.75, 0.5781, 0.75, 0.5625, 0.75, 0.5781, 0.75, 0.5781, 0.75, 0.5625, 0.75, 0.5625, 0.75, 0.5781, 0.75, 0.5781, 0.75, 0.5625, 0.625, 0.5938, 0.625, 0.5781, 0.625, 0.5781, 0.625, 0.5938, 0.407, 0.1482, 0.407, 0.1599, 0.375, 0.1719, 0.375, 0.1562, 0.407, 0.1482, 0.407, 0.1599, 0.407, 0.1599, 0.407, 0.1482, 0.4363, 0.1409, 0.4363, 0.1489, 0.407, 0.1599, 0.407, 0.1482, 0.4363, 0.1409, 0.5637, 0.1409, 0.5637, 0.1489, 0.4363, 0.1489, 0.5637, 0.1409, 0.5637, 0.1489, 0.5637, 0.1489, 0.5637, 0.1409, 0.625, 0.5938, 0.625, 0.5781, 0.625, 0.5781, 0.625, 0.5938, 0.625, 0.5938, 0.625, 0.5781, 0.625, 0.5781, 0.625, 0.5938, 0.625, 0.5938, 0.625, 0.5781, 0.625, 0.5781, 0.625, 0.5938, 0.75, 0.5625, 0.75, 0.5781, 0.75, 0.5781, 0.75, 0.5625, 0.75, 0.6562, 0.75, 0.6719, 0.75, 0.6719, 0.75, 0.6562, 0.625, 0.6875, 0.625, 0.6719, 0.625, 0.6719, 0.625, 0.6875, 0.75, 0.5781, 0.75, 0.5938, 0.75, 0.5938, 0.75, 0.5781, 0.625, 0.625, 0.625, 0.5938, 0.625, 0.5938, 0.625, 0.625, 0.625, 0.6719, 0.625, 0.6562, 0.625, 0.6562, 0.625, 0.6719, 0.75, 0.625, 0.75, 0.6562, 0.75, 0.6562, 0.75, 0.625, 0.75, 0.5312, 0.75, 0.5625, 0.75, 0.5625, 0.75, 0.5312, 0.625, 0.5781, 0.625, 0.5625, 0.625, 0.5625, 0.625, 0.5781, 0.625, 0.7188, 0.625, 0.6875, 0.625, 0.6875, 0.625, 0.7188, 0.75, 0.6719, 0.75, 0.6875, 0.75, 0.6875, 0.75, 0.6719, 0.625, 0.5, 0.625, 0.375, 0.625, 0.375, 0.625, 0.5, 0.75, 0.7188, 0.75, 0.75, 0.75, 0.75, 0.75, 0.7188, 0.625, 0.875, 0.625, 0.75, 0.625, 0.75, 0.625, 0.875, 0.625, 0.5312, 0.625, 0.5, 0.625, 0.5, 0.625, 0.5312, 0.625, 0.6562, 0.625, 0.625, 0.625, 0.625, 0.625, 0.6562, 0.75, 0.5938, 0.75, 0.625, 0.75, 0.625, 0.75, 0.5938, 0.75, 0.5625, 0.75, 0.5781, 0.75, 0.5781, 0.75, 0.5625, 0.625, 0.5938, 0.625, 0.5781, 0.625, 0.5781, 0.625, 0.5938, 0.625, 0.6875, 0.625, 0.6719, 0.625, 0.6719, 0.625, 0.6875, 0.75, 0.6562, 0.75, 0.6719, 0.75, 0.6719, 0.75, 0.6562, 0.75, 0.5938, 0.75, 0.625, 0.75, 0.625, 0.75, 0.5938, 0.625, 0.6562, 0.625, 0.625, 0.625, 0.625, 0.625, 0.6562, 0.625, 0.5312, 0.625, 0.5, 0.625, 0.5, 0.625, 0.5312, 0.625, 0.875, 0.625, 0.75, 0.625, 0.75, 0.625, 0.875, 0.75, 0.7188, 0.75, 0.75, 0.75, 0.75, 0.75, 0.7188, 0.625, 0.5, 0.625, 0.375, 0.625, 0.375, 0.625, 0.5, 0.75, 0.6719, 0.75, 0.6875, 0.75, 0.6875, 0.75, 0.6719, 0.625, 0.7188, 0.625, 0.6875, 0.625, 0.6875, 0.625, 0.7188, 0.625, 0.5781, 0.625, 0.5625, 0.625, 0.5625, 0.625, 0.5781, 0.75, 0.5312, 0.75, 0.5625, 0.75, 0.5625, 0.75, 0.5312, 0.75, 0.625, 0.75, 0.6562, 0.75, 0.6562, 0.75, 0.625, 0.625, 0.6719, 0.625, 0.6562, 0.625, 0.6562, 0.625, 0.6719, 0.625, 0.625, 0.625, 0.5938, 0.625, 0.5938, 0.625, 0.625, 0.75, 0.5781, 0.75, 0.5938, 0.75, 0.5938, 0.75, 0.5781, 0.625, 0.75, 0.625, 0.7188, 0.625, 0.7188, 0.625, 0.75, 0.75, 0.6875, 0.75, 0.7188, 0.75, 0.7188, 0.75, 0.6875, 0.75, 0.6875, 0.75, 0.7188, 0.75, 0.7188, 0.75, 0.6875, 0.625, 0.75, 0.625, 0.7188, 0.625, 0.7188, 0.625, 0.75, 0.75, 0.6875, 0.75, 0.7188, 0.75, 0.7188, 0.75, 0.6875, 0.625, 0.75, 0.625, 0.7188, 0.625, 0.7188, 0.625, 0.75, 0.5637, 0.06132, 0.5637, 0.07724, 0.5637, 0.07724, 0.5637, 0.06132, 0.4363, 0.06132, 0.5637, 0.06132, 0.5637, 0.07724, 0.4363, 0.07724, 0.4363, 0.06132, 0.4363, 0.07724, 0.407, 0.05526, 0.407, 0.03201, 0.407, 0.03201, 0.407, 0.05526, 0.407, 0.05526, 0.407, 0.03201, 0.407, 0.03201, 0.407, 0.05526, 0.375, 0.03125, 0.375, 0.0, 0.625, 0.75, 0.625, 0.7188, 0.625, 0.7188, 0.625, 0.75, 0.625, 0.75, 0.625, 0.7188, 0.625, 0.7188, 0.625, 0.75, 0.625, 0.75, 0.625, 0.7188, 0.625, 0.7188, 0.625, 0.75, 0.75, 0.6875, 0.75, 0.7188, 0.75, 0.7188, 0.75, 0.6875, 0.75, 0.6875, 0.75, 0.7188, 0.75, 0.7188, 0.75, 0.6875, 0.4363, 0.09316, 0.4363, 0.07724, 0.4363, 0.07724, 0.4363, 0.09316, 0.5637, 0.09316, 0.5637, 0.07724, 0.593, 0.05526, 0.593, 0.07851, 0.593, 0.07851, 0.593, 0.05526, 0.593, 0.05526, 0.593, 0.07851, 0.593, 0.07851, 0.593, 0.05526, 0.625, 0.03125, 0.625, 0.0625, 0.75, 0.6875, 0.75, 0.7188, 0.75, 0.7188, 0.75, 0.6875, 0.625, 0.6875, 0.75, 0.6875, 0.75, 0.7188, 0.625, 0.7188, 0.125, 0.6875, 0.25, 0.6875, 0.25, 0.7188, 0.125, 0.7188, 0.375, 0.6875, 0.625, 0.6875, 0.625, 0.7188, 0.375, 0.7188, 0.25, 0.6875, 0.375, 0.6875, 0.375, 0.7188, 0.25, 0.7188, 0.75, 0.6875, 0.875, 0.6875, 0.875, 0.7188, 0.75, 0.7188, 0.75, 0.5, 0.75, 0.5312, 0.75, 0.5312, 0.75, 0.5, 0.625, 0.5625, 0.625, 0.5312, 0.625, 0.5312, 0.625, 0.5625, 0.625, 0.5625, 0.625, 0.5312, 0.625, 0.5312, 0.625, 0.5625, 0.75, 0.5, 0.75, 0.5312, 0.75, 0.5312, 0.75, 0.5, 0.625, 0.5625, 0.625, 0.5312, 0.625, 0.5312, 0.625, 0.5625, 0.75, 0.5, 0.75, 0.5312, 0.75, 0.5312, 0.75, 0.5, 0.4363, 0.1887, 0.4363, 0.1728, 0.4363, 0.1728, 0.4363, 0.1887, 0.5637, 0.1887, 0.5637, 0.1728, 0.593, 0.1947, 0.593, 0.218, 0.593, 0.218, 0.593, 0.1947, 0.593, 0.1947, 0.593, 0.218, 0.593, 0.218, 0.593, 0.1947, 0.625, 0.2188, 0.625, 0.25, 0.75, 0.5, 0.75, 0.5312, 0.75, 0.5312, 0.75, 0.5, 0.625, 0.5, 0.75, 0.5, 0.75, 0.5312, 0.625, 0.5312, 0.125, 0.5, 0.25, 0.5, 0.25, 0.5312, 0.125, 0.5312, 0.375, 0.5, 0.625, 0.5, 0.625, 0.5312, 0.375, 0.5312, 0.25, 0.5, 0.375, 0.5, 0.375, 0.5312, 0.25, 0.5312, 0.75, 0.5, 0.875, 0.5, 0.875, 0.5312, 0.75, 0.5312, 0.75, 0.5, 0.75, 0.5312, 0.75, 0.5312, 0.75, 0.5, 0.75, 0.5, 0.75, 0.5312, 0.75, 0.5312, 0.75, 0.5, 0.625, 0.5625, 0.625, 0.5312, 0.625, 0.5312, 0.625, 0.5625, 0.625, 0.5625, 0.625, 0.5312, 0.625, 0.5312, 0.625, 0.5625, 0.5637, 0.1568, 0.5637, 0.1728, 0.5637, 0.1728, 0.5637, 0.1568, 0.4363, 0.1568, 0.5637, 0.1568, 0.5637, 0.1728, 0.4363, 0.1728, 0.4363, 0.1568, 0.4363, 0.1728, 0.407, 0.1947, 0.407, 0.1715, 0.407, 0.1715, 0.407, 0.1947, 0.407, 0.1947, 0.407, 0.1715, 0.407, 0.1715, 0.407, 0.1947, 0.375, 0.2188, 0.375, 0.1875, 0.625, 0.5625, 0.625, 0.5312, 0.625, 0.5312, 0.625, 0.5625, 0.625, 0.5625, 0.625, 0.5312, 0.625, 0.5312, 0.625, 0.5625, 0.75, 0.5, 0.75, 0.5312, 0.75, 0.5312, 0.75, 0.5, 0.75, 0.6875, 0.75, 0.7188, 0.75, 0.7188, 0.75, 0.6875, 0.625, 0.75, 0.625, 0.7188, 0.625, 0.7188, 0.625, 0.75, 0.625, 0.5938, 0.625, 0.5781, 0.625, 0.5781, 0.625, 0.5938, 0.75, 0.5625, 0.75, 0.5781, 0.75, 0.5781, 0.75, 0.5625, 0.75, 0.6562, 0.75, 0.6719, 0.75, 0.6719, 0.75, 0.6562, 0.625, 0.6875, 0.625, 0.6719, 0.625, 0.6719, 0.625, 0.6875, 0.75, 0.5781, 0.75, 0.5938, 0.75, 0.5938, 0.75, 0.5781, 0.625, 0.625, 0.625, 0.5938, 0.625, 0.5938, 0.625, 0.625, 0.625, 0.6719, 0.625, 0.6562, 0.625, 0.6562, 0.625, 0.6719, 0.75, 0.625, 0.75, 0.6562, 0.75, 0.6562, 0.75, 0.625, 0.625, 0.5781, 0.625, 0.5625, 0.625, 0.5625, 0.625, 0.5781, 0.75, 0.5312, 0.75, 0.5625, 0.75, 0.5625, 0.75, 0.5312, 0.75, 0.6719, 0.75, 0.6875, 0.75, 0.6875, 0.75, 0.6719, 0.625, 0.7188, 0.625, 0.6875, 0.625, 0.6875, 0.625, 0.7188, 0.75, 0.5938, 0.75, 0.625, 0.75, 0.625, 0.75, 0.5938, 0.625, 0.6562, 0.625, 0.625, 0.625, 0.625, 0.625, 0.6562, 0.625, 0.5312, 0.625, 0.5, 0.625, 0.5, 0.625, 0.5312, 0.625, 0.875, 0.625, 0.75, 0.625, 0.75, 0.625, 0.875, 0.75, 0.7188, 0.75, 0.75, 0.75, 0.75, 0.75, 0.7188, 0.625, 0.5, 0.625, 0.375, 0.625, 0.375, 0.625, 0.5, 0.625, 0.5625, 0.625, 0.5312, 0.625, 0.5312, 0.625, 0.5625, 0.75, 0.5, 0.75, 0.5312, 0.75, 0.5312, 0.75, 0.5, 0.75, 0.6875, 0.75, 0.7188, 0.75, 0.7188, 0.75, 0.6875, 0.625, 0.75, 0.625, 0.7188, 0.625, 0.7188, 0.625, 0.75, 0.625, 0.5938, 0.625, 0.5781, 0.625, 0.5781, 0.625, 0.5938, 0.75, 0.5625, 0.75, 0.5781, 0.75, 0.5781, 0.75, 0.5625, 0.75, 0.6562, 0.75, 0.6719, 0.75, 0.6719, 0.75, 0.6562, 0.625, 0.6875, 0.625, 0.6719, 0.625, 0.6719, 0.625, 0.6875, 0.75, 0.5781, 0.75, 0.5938, 0.75, 0.5938, 0.75, 0.5781, 0.625, 0.625, 0.625, 0.5938, 0.625, 0.5938, 0.625, 0.625, 0.625, 0.6719, 0.625, 0.6562, 0.625, 0.6562, 0.625, 0.6719, 0.75, 0.625, 0.75, 0.6562, 0.75, 0.6562, 0.75, 0.625, 0.75, 0.5312, 0.75, 0.5625, 0.75, 0.5625, 0.75, 0.5312, 0.625, 0.5781, 0.625, 0.5625, 0.625, 0.5625, 0.625, 0.5781, 0.625, 0.7188, 0.625, 0.6875, 0.625, 0.6875, 0.625, 0.7188, 0.75, 0.6719, 0.75, 0.6875, 0.75, 0.6875, 0.75, 0.6719, 0.625, 0.5, 0.625, 0.375, 0.625, 0.375, 0.625, 0.5, 0.75, 0.7188, 0.75, 0.75, 0.75, 0.75, 0.75, 0.7188, 0.625, 0.875, 0.625, 0.75, 0.625, 0.75, 0.625, 0.875, 0.625, 0.5312, 0.625, 0.5, 0.625, 0.5, 0.625, 0.5312, 0.625, 0.6562, 0.625, 0.625, 0.625, 0.625, 0.625, 0.6562, 0.75, 0.5938, 0.75, 0.625, 0.75, 0.625, 0.75, 0.5938])
me_cube.materials.append(mat_material)
me_cube.materials.append(mat_material_008)
me_cube.materials.append(mat_material_001)
me_cube.use_remesh_preserve_volume = False
me_cube.use_remesh_preserve_attributes = False
me_cube.use_mirror_vertex_groups = False
me_cube.update()
me_cube_001 = bpy.data.meshes.new('Cube.001')
me_cube_001.from_pydata([(-1.0, -1.0, -1.0), (-1.0, -1.0, 1.0), (-1.0, 1.0, -1.0), (-1.0, 1.0, 1.0), (1.0, -1.0, -1.0), (1.0, -1.0, 1.0), (1.0, 1.0, -1.0), (1.0, 1.0, 1.0)], [], [(0, 1, 3, 2), (2, 3, 7, 6), (6, 7, 5, 4), (4, 5, 1, 0), (2, 6, 4, 0), (7, 3, 1, 5)])
_uv = me_cube_001.uv_layers.new(name='UVMap')
_uv.uv.foreach_set('vector', [0.375, 0.0, 0.625, 0.0, 0.625, 0.25, 0.375, 0.25, 0.375, 0.25, 0.625, 0.25, 0.625, 0.5, 0.375, 0.5, 0.375, 0.5, 0.625, 0.5, 0.625, 0.75, 0.375, 0.75, 0.375, 0.75, 0.625, 0.75, 0.625, 1.0, 0.375, 1.0, 0.125, 0.5, 0.375, 0.5, 0.375, 0.75, 0.125, 0.75, 0.625, 0.5, 0.875, 0.5, 0.875, 0.75, 0.625, 0.75])
me_cube_001.materials.append(mat_material)
me_cube_001.use_remesh_fix_poles = True
me_cube_001.use_remesh_preserve_attributes = False
me_cube_001.use_mirror_vertex_groups = False
me_cube_001.update()
me_cube_002 = bpy.data.meshes.new('Cube.002')
me_cube_002.from_pydata([(-1.0, -1.0, -1.0), (-1.0, -1.0, 1.0), (-1.0, 1.0, -1.0), (-1.0, 1.0, 1.0), (1.0, -1.0, -1.0), (1.0, -1.0, 1.0), (1.0, 1.0, -1.0), (1.0, 1.0, 1.0)], [], [(0, 1, 3, 2), (2, 3, 7, 6), (6, 7, 5, 4), (4, 5, 1, 0), (2, 6, 4, 0), (7, 3, 1, 5)])
_uv = me_cube_002.uv_layers.new(name='UVMap')
_uv.uv.foreach_set('vector', [0.375, 0.0, 0.625, 0.0, 0.625, 0.25, 0.375, 0.25, 0.375, 0.25, 0.625, 0.25, 0.625, 0.5, 0.375, 0.5, 0.375, 0.5, 0.625, 0.5, 0.625, 0.75, 0.375, 0.75, 0.375, 0.75, 0.625, 0.75, 0.625, 1.0, 0.375, 1.0, 0.125, 0.5, 0.375, 0.5, 0.375, 0.75, 0.125, 0.75, 0.625, 0.5, 0.875, 0.5, 0.875, 0.75, 0.625, 0.75])
me_cube_002.materials.append(mat_material)
me_cube_002.use_remesh_fix_poles = True
me_cube_002.use_remesh_preserve_attributes = False
me_cube_002.use_mirror_vertex_groups = False
me_cube_002.update()
me_cube_003 = bpy.data.meshes.new('Cube.003')
me_cube_003.from_pydata([(-1.0, -1.0, -1.0), (-1.0, -1.0, 1.0), (-1.0, 1.0, -1.0), (-1.0, 1.0, 1.0), (1.0, -1.0, -1.0), (1.0, -1.0, 1.0), (1.0, 1.0, -1.0), (1.0, 1.0, 1.0)], [], [(0, 1, 3, 2), (2, 3, 7, 6), (6, 7, 5, 4), (4, 5, 1, 0), (2, 6, 4, 0), (7, 3, 1, 5)])
_uv = me_cube_003.uv_layers.new(name='UVMap')
_uv.uv.foreach_set('vector', [0.375, 0.0, 0.625, 0.0, 0.625, 0.25, 0.375, 0.25, 0.375, 0.25, 0.625, 0.25, 0.625, 0.5, 0.375, 0.5, 0.375, 0.5, 0.625, 0.5, 0.625, 0.75, 0.375, 0.75, 0.375, 0.75, 0.625, 0.75, 0.625, 1.0, 0.375, 1.0, 0.125, 0.5, 0.375, 0.5, 0.375, 0.75, 0.125, 0.75, 0.625, 0.5, 0.875, 0.5, 0.875, 0.75, 0.625, 0.75])
me_cube_003.materials.append(mat_material_007)
me_cube_003.use_remesh_fix_poles = True
me_cube_003.use_remesh_preserve_attributes = False
me_cube_003.use_mirror_vertex_groups = False
me_cube_003.update()
me_cube_004 = bpy.data.meshes.new('Cube.004')
me_cube_004.from_pydata([(-1.0, -1.0, -1.0), (-1.0, -1.0, 1.0), (-1.0, 1.0, -1.0), (-1.0, 1.0, 1.0), (1.0, -1.0, -1.0), (1.0, -1.0, 1.0), (1.0, 1.0, -1.0), (1.0, 1.0, 1.0)], [], [(0, 1, 3, 2), (2, 3, 7, 6), (6, 7, 5, 4), (4, 5, 1, 0), (2, 6, 4, 0), (7, 3, 1, 5)])
_uv = me_cube_004.uv_layers.new(name='UVMap')
_uv.uv.foreach_set('vector', [0.375, 0.0, 0.625, 0.0, 0.625, 0.25, 0.375, 0.25, 0.375, 0.25, 0.625, 0.25, 0.625, 0.5, 0.375, 0.5, 0.375, 0.5, 0.625, 0.5, 0.625, 0.75, 0.375, 0.75, 0.375, 0.75, 0.625, 0.75, 0.625, 1.0, 0.375, 1.0, 0.125, 0.5, 0.375, 0.5, 0.375, 0.75, 0.125, 0.75, 0.625, 0.5, 0.875, 0.5, 0.875, 0.75, 0.625, 0.75])
me_cube_004.materials.append(mat_material_007)
me_cube_004.use_remesh_fix_poles = True
me_cube_004.use_remesh_preserve_attributes = False
me_cube_004.use_mirror_vertex_groups = False
me_cube_004.update()
me_cube_005 = bpy.data.meshes.new('Cube.005')
me_cube_005.from_pydata([(-1.0, -1.0, -1.0), (-1.0, -1.0, 1.0), (-1.0, 1.0, -1.0), (-1.0, 1.0, 1.0), (1.0, -1.0, -1.0), (1.0, -1.0, 1.0), (1.0, 1.0, -1.0), (1.0, 1.0, 1.0)], [], [(0, 1, 3, 2), (2, 3, 7, 6), (6, 7, 5, 4), (4, 5, 1, 0), (2, 6, 4, 0), (7, 3, 1, 5)])
_uv = me_cube_005.uv_layers.new(name='UVMap')
_uv.uv.foreach_set('vector', [0.375, 0.0, 0.625, 0.0, 0.625, 0.25, 0.375, 0.25, 0.375, 0.25, 0.625, 0.25, 0.625, 0.5, 0.375, 0.5, 0.375, 0.5, 0.625, 0.5, 0.625, 0.75, 0.375, 0.75, 0.375, 0.75, 0.625, 0.75, 0.625, 1.0, 0.375, 1.0, 0.125, 0.5, 0.375, 0.5, 0.375, 0.75, 0.125, 0.75, 0.625, 0.5, 0.875, 0.5, 0.875, 0.75, 0.625, 0.75])
me_cube_005.materials.append(mat_material_007)
me_cube_005.use_remesh_fix_poles = True
me_cube_005.use_remesh_preserve_attributes = False
me_cube_005.use_mirror_vertex_groups = False
me_cube_005.update()
me_cube_006 = bpy.data.meshes.new('Cube.006')
me_cube_006.from_pydata([(-1.0, -1.0, -1.0), (-1.0, -1.0, 1.0), (-1.0, 1.0, -1.0), (-1.0, 1.0, 1.0), (1.0, -1.0, -1.0), (1.0, -1.0, 1.0), (1.0, 1.0, -1.0), (1.0, 1.0, 1.0), (-1.0, 0.0, -1.0), (-1.0, 0.0, 1.0), (0.1963, 0.0, -1.0), (0.1963, 0.0, 1.0), (-1.0, 0.5, 1.0), (0.1963, 0.5, -1.0), (-1.0, 0.5, -1.0), (0.1963, 0.5, 1.0), (-1.0, -0.5, -1.0), (0.1963, -0.5, 1.0), (-1.0, -0.5, 1.0), (0.1963, -0.5, -1.0)], [], [(14, 12, 3, 2), (2, 3, 7, 6), (19, 17, 5, 4), (4, 5, 1, 0), (16, 19, 4, 0), (17, 18, 1, 5), (15, 12, 9, 11), (14, 13, 10, 8), (13, 15, 11, 10), (16, 18, 9, 8), (6, 7, 15, 13), (2, 6, 13, 14), (7, 3, 12, 15), (8, 9, 12, 14), (0, 1, 18, 16), (11, 9, 18, 17), (8, 10, 19, 16), (10, 11, 17, 19)])
_uv = me_cube_006.uv_layers.new(name='UVMap')
_uv.uv.foreach_set('vector', [0.375, 0.1875, 0.625, 0.1875, 0.625, 0.25, 0.375, 0.25, 0.375, 0.25, 0.625, 0.25, 0.625, 0.5, 0.375, 0.5, 0.375, 0.6875, 0.625, 0.6875, 0.625, 0.75, 0.375, 0.75, 0.375, 0.75, 0.625, 0.75, 0.625, 1.0, 0.375, 1.0, 0.125, 0.6875, 0.375, 0.6875, 0.375, 0.75, 0.125, 0.75, 0.625, 0.6875, 0.875, 0.6875, 0.875, 0.75, 0.625, 0.75, 0.625, 0.5625, 0.875, 0.5625, 0.875, 0.625, 0.625, 0.625, 0.125, 0.5625, 0.375, 0.5625, 0.375, 0.625, 0.125, 0.625, 0.375, 0.5625, 0.625, 0.5625, 0.625, 0.625, 0.375, 0.625, 0.375, 0.0625, 0.625, 0.0625, 0.625, 0.125, 0.375, 0.125, 0.375, 0.5, 0.625, 0.5, 0.625, 0.5625, 0.375, 0.5625, 0.125, 0.5, 0.375, 0.5, 0.375, 0.5625, 0.125, 0.5625, 0.625, 0.5, 0.875, 0.5, 0.875, 0.5625, 0.625, 0.5625, 0.375, 0.125, 0.625, 0.125, 0.625, 0.1875, 0.375, 0.1875, 0.375, 0.0, 0.625, 0.0, 0.625, 0.0625, 0.375, 0.0625, 0.625, 0.625, 0.875, 0.625, 0.875, 0.6875, 0.625, 0.6875, 0.125, 0.625, 0.375, 0.625, 0.375, 0.6875, 0.125, 0.6875, 0.375, 0.625, 0.625, 0.625, 0.625, 0.6875, 0.375, 0.6875])
me_cube_006.materials.append(mat_material_007)
me_cube_006.use_remesh_fix_poles = True
me_cube_006.use_remesh_preserve_attributes = False
me_cube_006.use_mirror_vertex_groups = False
me_cube_006.update()
me_cube_007 = bpy.data.meshes.new('Cube.007')
me_cube_007.from_pydata([(-1.0, -1.0, -1.0), (-1.0, -1.0, 1.0), (-1.0, 1.0, -1.0), (-1.0, 1.0, 1.0), (1.0, -1.0, -1.0), (1.0, -1.0, 1.0), (1.0, 1.0, -1.0), (1.0, 1.0, 1.0), (-1.0, 0.0, -1.0), (-1.0, 0.0, 1.0), (0.1963, 0.0, -1.0), (0.1963, 0.0, 1.0), (-1.0, 0.5, 1.0), (0.1963, 0.5, -1.0), (-1.0, 0.5, -1.0), (0.1963, 0.5, 1.0), (-1.0, -0.5, -1.0), (0.1963, -0.5, 1.0), (-1.0, -0.5, 1.0), (0.1963, -0.5, -1.0)], [], [(14, 12, 3, 2), (2, 3, 7, 6), (19, 17, 5, 4), (4, 5, 1, 0), (16, 19, 4, 0), (17, 18, 1, 5), (15, 12, 9, 11), (14, 13, 10, 8), (13, 15, 11, 10), (16, 18, 9, 8), (6, 7, 15, 13), (2, 6, 13, 14), (7, 3, 12, 15), (8, 9, 12, 14), (0, 1, 18, 16), (11, 9, 18, 17), (8, 10, 19, 16), (10, 11, 17, 19)])
_uv = me_cube_007.uv_layers.new(name='UVMap')
_uv.uv.foreach_set('vector', [0.375, 0.1875, 0.625, 0.1875, 0.625, 0.25, 0.375, 0.25, 0.375, 0.25, 0.625, 0.25, 0.625, 0.5, 0.375, 0.5, 0.375, 0.6875, 0.625, 0.6875, 0.625, 0.75, 0.375, 0.75, 0.375, 0.75, 0.625, 0.75, 0.625, 1.0, 0.375, 1.0, 0.125, 0.6875, 0.375, 0.6875, 0.375, 0.75, 0.125, 0.75, 0.625, 0.6875, 0.875, 0.6875, 0.875, 0.75, 0.625, 0.75, 0.625, 0.5625, 0.875, 0.5625, 0.875, 0.625, 0.625, 0.625, 0.125, 0.5625, 0.375, 0.5625, 0.375, 0.625, 0.125, 0.625, 0.375, 0.5625, 0.625, 0.5625, 0.625, 0.625, 0.375, 0.625, 0.375, 0.0625, 0.625, 0.0625, 0.625, 0.125, 0.375, 0.125, 0.375, 0.5, 0.625, 0.5, 0.625, 0.5625, 0.375, 0.5625, 0.125, 0.5, 0.375, 0.5, 0.375, 0.5625, 0.125, 0.5625, 0.625, 0.5, 0.875, 0.5, 0.875, 0.5625, 0.625, 0.5625, 0.375, 0.125, 0.625, 0.125, 0.625, 0.1875, 0.375, 0.1875, 0.375, 0.0, 0.625, 0.0, 0.625, 0.0625, 0.375, 0.0625, 0.625, 0.625, 0.875, 0.625, 0.875, 0.6875, 0.625, 0.6875, 0.125, 0.625, 0.375, 0.625, 0.375, 0.6875, 0.125, 0.6875, 0.375, 0.625, 0.625, 0.625, 0.625, 0.6875, 0.375, 0.6875])
me_cube_007.materials.append(mat_material_007)
me_cube_007.use_remesh_fix_poles = True
me_cube_007.use_remesh_preserve_attributes = False
me_cube_007.use_mirror_vertex_groups = False
me_cube_007.update()

# ---- objects
ob_cube = bpy.data.objects.new('Cube', me_cube)
ob_cube_001 = bpy.data.objects.new('Cube.001', me_cube_001)
ob_cube_002 = bpy.data.objects.new('Cube.002', me_cube_002)
ob_cube_003 = bpy.data.objects.new('Cube.003', me_cube_003)
ob_cube_004 = bpy.data.objects.new('Cube.004', me_cube_004)
ob_cube_005 = bpy.data.objects.new('Cube.005', me_cube_005)
ob_cube_006 = bpy.data.objects.new('Cube.006', me_cube_006)
ob_cube_007 = bpy.data.objects.new('Cube.007', me_cube_007)
ob_camera = bpy.data.objects.new('Camera', cam_camera)

# ---- transforms, parenting, visibility, modifiers, constraints
ob_cube.location = (0.0, 0.0, 0.0)
ob_cube.scale = (1.922, 1.209, 0.9016)
ob_cube.lock_rotations_4d = False
ob_cube.empty_display_type = 'ARROWS'
ob_cube.lineart.crease_threshold = 0.0
ob_cube_001.location = (0.0, 1.222, 0.0)
ob_cube_001.scale = (1.0, 0.5126, 0.5798)
ob_cube_001.lineart.crease_threshold = 0.0
ob_cube_002.location = (0.0, -1.209, 0.0)
ob_cube_002.scale = (1.0, 0.5126, 0.5798)
ob_cube_002.lineart.crease_threshold = 0.0
ob_cube_003.location = (1.932, 0.0, 1.351)
ob_cube_003.scale = (0.3222, 0.1813, 0.173)
ob_cube_003.lineart.crease_threshold = 0.0
ob_cube_004.location = (0.0, -0.5063, -0.2795)
ob_cube_004.scale = (-0.1287, 0.08227, 1.0)
ob_cube_004.lineart.crease_threshold = 0.0
ob_cube_005.location = (0.0, 0.5389, -0.2795)
ob_cube_005.scale = (-0.1287, 0.08227, 1.0)
ob_cube_005.lineart.crease_threshold = 0.0
ob_cube_006.location = (0.1334, 0.5241, -1.278)
ob_cube_006.scale = (0.5189, 0.2341, -0.06302)
ob_cube_006.lineart.crease_threshold = 0.0
ob_cube_007.location = (0.1334, -0.5079, -1.278)
ob_cube_007.scale = (0.5189, 0.2368, -0.06302)
ob_cube_007.lineart.crease_threshold = 0.0
ob_camera.location = (12.24, 5.304, 5.609)
ob_camera.rotation_euler = (1.194, 3.783e-06, 1.99)
ob_camera.lineart.crease_threshold = 0.0

# ---- collection membership
col_collection.objects.link(ob_cube)
col_collection.objects.link(ob_cube_001)
col_collection.objects.link(ob_cube_002)
col_collection.objects.link(ob_cube_003)
col_collection.objects.link(ob_cube_004)
col_collection.objects.link(ob_cube_005)
col_collection.objects.link(ob_cube_006)
col_collection.objects.link(ob_cube_007)
col_collection.objects.link(ob_camera)

# ---- scene / render settings (as saved in the file)
scene.camera = ob_camera
scene.frame_start = 1; scene.frame_end = 250; scene.frame_set(1)
scene.render.engine = 'BLENDER_EEVEE_NEXT'
scene.cycles.use_denoising = False
scene.cycles.samples = 128
scene.cycles.sampling_pattern = 'TABULATED_SOBOL'
scene.cycles.use_adaptive_sampling = False
scene.cycles.use_light_tree = False
scene.view_settings.view_transform = 'Filmic'
bpy.context.view_layer.update()

# ---- added for rendering (the .blend has no usable light): sun
light_auto_sun = bpy.data.lights.new('AutoSun', 'SUN')
light_auto_sun.energy = 3.0
light_auto_sun.angle = 0.0523599
ob_auto_sun = bpy.data.objects.new('AutoSun', light_auto_sun)
scene.collection.objects.link(ob_auto_sun)
ob_auto_sun.rotation_euler = (0.872665, 0.174533, 0.523599)
bpy.context.view_layer.update()
